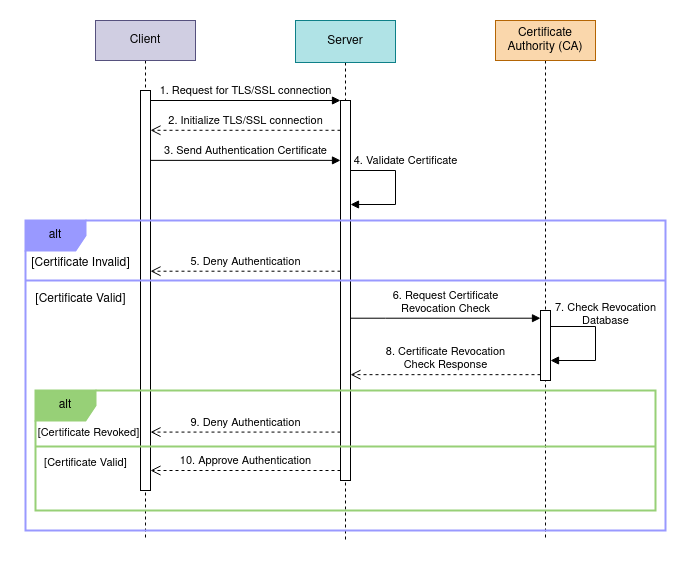

The diagram above was exported from draw.io. Its source (the exported page's mxGraphModel, read from the mxfile embedded in the PNG):
<mxGraphModel dx="1125" dy="661" grid="1" gridSize="10" guides="1" tooltips="1" connect="1" arrows="1" fold="1" page="1" pageScale="1" pageWidth="850" pageHeight="1100" math="0" shadow="0">
  <root>
    <mxCell id="0" />
    <mxCell id="1" parent="0" />
    <mxCell id="jAQ8zrxN0N4n_1-L2UBS-33" value="" style="edgeStyle=orthogonalEdgeStyle;rounded=0;orthogonalLoop=1;jettySize=auto;html=1;exitX=0.5;exitY=1;exitDx=0;exitDy=0;dashed=1;labelBackgroundColor=none;endArrow=none;endFill=0;" edge="1" parent="1" source="jAQ8zrxN0N4n_1-L2UBS-1">
      <mxGeometry relative="1" as="geometry">
        <mxPoint x="530" y="560" as="targetPoint" />
        <mxPoint x="530" y="80" as="sourcePoint" />
      </mxGeometry>
    </mxCell>
    <mxCell id="jAQ8zrxN0N4n_1-L2UBS-18" value="" style="edgeStyle=orthogonalEdgeStyle;rounded=0;orthogonalLoop=1;jettySize=auto;html=1;exitX=0.5;exitY=1;exitDx=0;exitDy=0;labelBackgroundColor=none;dashed=1;endArrow=none;endFill=0;" edge="1" parent="1" source="jAQ8zrxN0N4n_1-L2UBS-7">
      <mxGeometry relative="1" as="geometry">
        <mxPoint x="130" y="560" as="targetPoint" />
        <mxPoint x="130" y="80" as="sourcePoint" />
      </mxGeometry>
    </mxCell>
    <mxCell id="jAQ8zrxN0N4n_1-L2UBS-1" value="Certificate Authority (CA)" style="rounded=0;whiteSpace=wrap;html=1;fillColor=#fad7ac;strokeColor=#b46504;" vertex="1" parent="1">
      <mxGeometry x="480" y="40" width="100" height="40" as="geometry" />
    </mxCell>
    <mxCell id="jAQ8zrxN0N4n_1-L2UBS-15" style="edgeStyle=orthogonalEdgeStyle;rounded=0;orthogonalLoop=1;jettySize=auto;html=1;exitX=0.5;exitY=1;exitDx=0;exitDy=0;dashed=1;labelBackgroundColor=none;endArrow=none;endFill=0;" edge="1" parent="1" source="jAQ8zrxN0N4n_1-L2UBS-3">
      <mxGeometry relative="1" as="geometry">
        <mxPoint x="330" y="560" as="targetPoint" />
      </mxGeometry>
    </mxCell>
    <mxCell id="jAQ8zrxN0N4n_1-L2UBS-3" value="Server" style="rounded=0;whiteSpace=wrap;html=1;fillColor=#b0e3e6;strokeColor=#0e8088;" vertex="1" parent="1">
      <mxGeometry x="280" y="40" width="100" height="42" as="geometry" />
    </mxCell>
    <mxCell id="jAQ8zrxN0N4n_1-L2UBS-7" value="Client" style="rounded=0;whiteSpace=wrap;html=1;fillColor=#d0cee2;strokeColor=#56517e;" vertex="1" parent="1">
      <mxGeometry x="80" y="40" width="100" height="40" as="geometry" />
    </mxCell>
    <mxCell id="jAQ8zrxN0N4n_1-L2UBS-17" value="" style="html=1;points=[];perimeter=orthogonalPerimeter;labelBackgroundColor=none;" vertex="1" parent="1">
      <mxGeometry x="125" y="110" width="10" height="400" as="geometry" />
    </mxCell>
    <mxCell id="jAQ8zrxN0N4n_1-L2UBS-21" value="&amp;nbsp;" style="html=1;points=[];perimeter=orthogonalPerimeter;labelBackgroundColor=none;" vertex="1" parent="1">
      <mxGeometry x="325" y="120" width="10" height="380" as="geometry" />
    </mxCell>
    <mxCell id="jAQ8zrxN0N4n_1-L2UBS-22" value="1. Request for TLS/SSL connection" style="html=1;verticalAlign=bottom;endArrow=block;entryX=0;entryY=0;rounded=0;labelBackgroundColor=none;" edge="1" target="jAQ8zrxN0N4n_1-L2UBS-21" parent="1" source="jAQ8zrxN0N4n_1-L2UBS-17">
      <mxGeometry relative="1" as="geometry">
        <mxPoint x="180" y="120.00000000000011" as="sourcePoint" />
      </mxGeometry>
    </mxCell>
    <mxCell id="jAQ8zrxN0N4n_1-L2UBS-25" value="2. Initialize TLS/SSL connection" style="html=1;verticalAlign=bottom;endArrow=open;dashed=1;endSize=8;rounded=0;labelBackgroundColor=none;" edge="1" parent="1" target="jAQ8zrxN0N4n_1-L2UBS-17">
      <mxGeometry relative="1" as="geometry">
        <mxPoint x="325" y="149.79" as="sourcePoint" />
        <mxPoint x="245" y="149.79" as="targetPoint" />
      </mxGeometry>
    </mxCell>
    <mxCell id="jAQ8zrxN0N4n_1-L2UBS-26" value="&amp;nbsp;" style="text;whiteSpace=wrap;html=1;" vertex="1" parent="1">
      <mxGeometry x="180" y="160" width="40" height="40" as="geometry" />
    </mxCell>
    <mxCell id="jAQ8zrxN0N4n_1-L2UBS-27" value="3. Send Authentication Certificate" style="html=1;verticalAlign=bottom;endArrow=block;entryX=0;entryY=0;rounded=0;labelBackgroundColor=none;" edge="1" parent="1">
      <mxGeometry relative="1" as="geometry">
        <mxPoint x="135" y="179.88000000000005" as="sourcePoint" />
        <mxPoint x="325" y="179.88000000000005" as="targetPoint" />
      </mxGeometry>
    </mxCell>
    <mxCell id="jAQ8zrxN0N4n_1-L2UBS-30" value="4. Validate Certificate" style="html=1;verticalAlign=bottom;endArrow=block;rounded=0;labelBackgroundColor=none;" edge="1" parent="1" target="jAQ8zrxN0N4n_1-L2UBS-21">
      <mxGeometry x="-0.2742" y="10" width="80" relative="1" as="geometry">
        <mxPoint x="335" y="190" as="sourcePoint" />
        <mxPoint x="380" y="240" as="targetPoint" />
        <Array as="points">
          <mxPoint x="380" y="190" />
          <mxPoint x="380" y="224" />
        </Array>
        <mxPoint as="offset" />
      </mxGeometry>
    </mxCell>
    <mxCell id="jAQ8zrxN0N4n_1-L2UBS-31" value="&lt;div&gt;6. Request Certificate &lt;br&gt;&lt;/div&gt;&lt;div&gt;Revocation Check&lt;/div&gt;" style="html=1;verticalAlign=bottom;endArrow=block;rounded=0;labelBackgroundColor=none;" edge="1" parent="1">
      <mxGeometry width="80" relative="1" as="geometry">
        <mxPoint x="335" y="337.71" as="sourcePoint" />
        <mxPoint x="525" y="337.71" as="targetPoint" />
        <Array as="points">
          <mxPoint x="370" y="337.71" />
        </Array>
      </mxGeometry>
    </mxCell>
    <mxCell id="jAQ8zrxN0N4n_1-L2UBS-32" value="" style="html=1;points=[];perimeter=orthogonalPerimeter;labelBackgroundColor=none;" vertex="1" parent="1">
      <mxGeometry x="525" y="330" width="10" height="70" as="geometry" />
    </mxCell>
    <mxCell id="jAQ8zrxN0N4n_1-L2UBS-34" value="7. Check Revocation&lt;br&gt;Database" style="html=1;verticalAlign=bottom;endArrow=block;rounded=0;labelBackgroundColor=none;" edge="1" parent="1">
      <mxGeometry x="-0.2097" y="10" width="80" relative="1" as="geometry">
        <mxPoint x="535" y="346" as="sourcePoint" />
        <mxPoint x="535" y="380" as="targetPoint" />
        <Array as="points">
          <mxPoint x="580" y="346" />
          <mxPoint x="580" y="380" />
        </Array>
        <mxPoint as="offset" />
      </mxGeometry>
    </mxCell>
    <mxCell id="jAQ8zrxN0N4n_1-L2UBS-38" value="[Certificate Invalid]" style="text;html=1;align=center;verticalAlign=middle;resizable=0;points=[];autosize=1;strokeColor=none;fillColor=none;" vertex="1" parent="1">
      <mxGeometry x="5" y="268" width="120" height="30" as="geometry" />
    </mxCell>
    <mxCell id="jAQ8zrxN0N4n_1-L2UBS-39" value="5. Deny Authentication" style="html=1;verticalAlign=bottom;endArrow=open;dashed=1;endSize=8;rounded=0;labelBackgroundColor=none;" edge="1" parent="1">
      <mxGeometry relative="1" as="geometry">
        <mxPoint x="325" y="290.7099999999999" as="sourcePoint" />
        <mxPoint x="135" y="290.7099999999999" as="targetPoint" />
      </mxGeometry>
    </mxCell>
    <mxCell id="jAQ8zrxN0N4n_1-L2UBS-40" value="" style="line;strokeWidth=2;fillColor=none;align=left;verticalAlign=middle;spacingTop=-1;spacingLeft=3;spacingRight=3;rotatable=0;labelPosition=right;points=[];portConstraint=eastwest;strokeColor=#9999FF;labelBackgroundColor=none;gradientColor=none;" vertex="1" parent="1">
      <mxGeometry x="10" y="296" width="640" height="8" as="geometry" />
    </mxCell>
    <mxCell id="jAQ8zrxN0N4n_1-L2UBS-41" value="8. Certificate Revocation &lt;br&gt;Check Response" style="html=1;verticalAlign=bottom;endArrow=open;dashed=1;endSize=8;rounded=0;labelBackgroundColor=none;" edge="1" parent="1">
      <mxGeometry relative="1" as="geometry">
        <mxPoint x="525" y="394.1699999999999" as="sourcePoint" />
        <mxPoint x="335" y="394.1699999999999" as="targetPoint" />
      </mxGeometry>
    </mxCell>
    <mxCell id="jAQ8zrxN0N4n_1-L2UBS-43" value="[Certificate Valid]" style="text;html=1;align=center;verticalAlign=middle;resizable=0;points=[];autosize=1;strokeColor=none;fillColor=none;" vertex="1" parent="1">
      <mxGeometry x="10" y="304" width="110" height="30" as="geometry" />
    </mxCell>
    <mxCell id="jAQ8zrxN0N4n_1-L2UBS-45" value="" style="line;strokeWidth=2;fillColor=none;align=left;verticalAlign=middle;spacingTop=-1;spacingLeft=3;spacingRight=3;rotatable=0;labelPosition=right;points=[];portConstraint=eastwest;strokeColor=#97D077;labelBackgroundColor=none;gradientColor=#97d077;" vertex="1" parent="1">
      <mxGeometry x="20" y="462" width="620" height="8" as="geometry" />
    </mxCell>
    <mxCell id="jAQ8zrxN0N4n_1-L2UBS-46" value="9. Deny Authentication" style="html=1;verticalAlign=bottom;endArrow=open;dashed=1;endSize=8;rounded=0;labelBackgroundColor=none;" edge="1" parent="1">
      <mxGeometry relative="1" as="geometry">
        <mxPoint x="325" y="451.57999999999987" as="sourcePoint" />
        <mxPoint x="135" y="451.57999999999987" as="targetPoint" />
      </mxGeometry>
    </mxCell>
    <mxCell id="jAQ8zrxN0N4n_1-L2UBS-47" value="10. Approve Authentication" style="html=1;verticalAlign=bottom;endArrow=open;dashed=1;endSize=8;rounded=0;labelBackgroundColor=none;" edge="1" parent="1">
      <mxGeometry relative="1" as="geometry">
        <mxPoint x="325" y="490" as="sourcePoint" />
        <mxPoint x="135" y="490" as="targetPoint" />
      </mxGeometry>
    </mxCell>
    <mxCell id="jAQ8zrxN0N4n_1-L2UBS-48" value="[Certificate Valid]" style="text;html=1;align=center;verticalAlign=middle;resizable=0;points=[];autosize=1;strokeColor=none;fillColor=none;fontSize=11;" vertex="1" parent="1">
      <mxGeometry x="15" y="467" width="110" height="30" as="geometry" />
    </mxCell>
    <mxCell id="jAQ8zrxN0N4n_1-L2UBS-44" value="[Certificate Revoked]" style="text;html=1;align=center;verticalAlign=middle;resizable=0;points=[];autosize=1;strokeColor=none;fillColor=none;fontSize=11;" vertex="1" parent="1">
      <mxGeometry x="8" y="437" width="130" height="30" as="geometry" />
    </mxCell>
    <mxCell id="jAQ8zrxN0N4n_1-L2UBS-42" value="alt" style="shape=umlFrame;whiteSpace=wrap;html=1;labelBackgroundColor=none;fillColor=#97D077;gradientColor=none;strokeColor=#97D077;strokeWidth=2;" vertex="1" parent="1">
      <mxGeometry x="20" y="410" width="620" height="120" as="geometry" />
    </mxCell>
    <mxCell id="jAQ8zrxN0N4n_1-L2UBS-37" value="alt" style="shape=umlFrame;whiteSpace=wrap;html=1;labelBackgroundColor=none;fillColor=#9999FF;strokeColor=#9999FF;strokeWidth=2;" vertex="1" parent="1">
      <mxGeometry x="10" y="240" width="640" height="310" as="geometry" />
    </mxCell>
  </root>
</mxGraphModel>